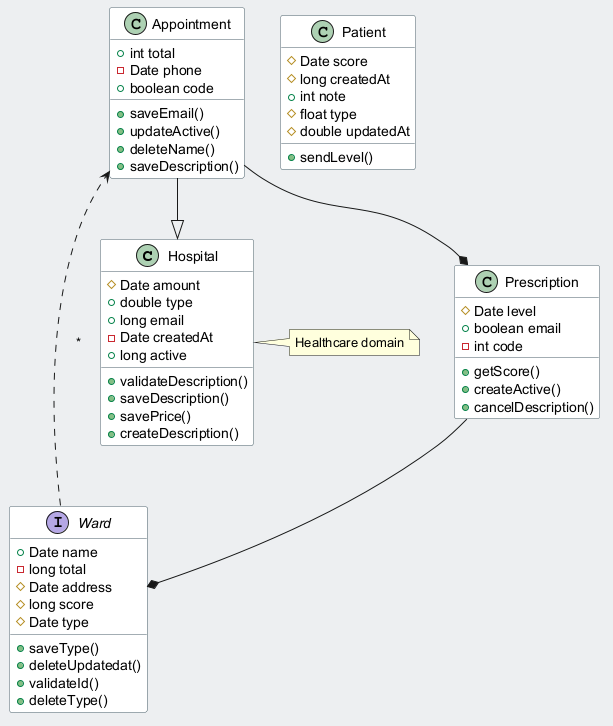

The diagram above was rendered by PlantUML. Its source (embedded in the PNG):
@startuml
skinparam backgroundColor #ECEFF1
skinparam classBackgroundColor #FFFFFF
skinparam classBorderColor #455A64
class Hospital {
  #Date amount
  +double type
  +long email
  -Date createdAt
  +long active
  +validateDescription()
  +saveDescription()
  +savePrice()
  +createDescription()
}
interface Ward {
  +Date name
  -long total
  #Date address
  #long score
  #Date type
  +saveType()
  +deleteUpdatedat()
  +validateId()
  +deleteType()
}
class Appointment {
  +int total
  -Date phone
  +boolean code
  +saveEmail()
  +updateActive()
  +deleteName()
  +saveDescription()
}
class Prescription {
  #Date level
  +boolean email
  -int code
  +getScore()
  +createActive()
  +cancelDescription()
}
class Patient {
  #Date score
  #long createdAt
  +int note
  #float type
  #double updatedAt
  +sendLevel()
}
Prescription --* Ward
Appointment --|> Hospital
Ward ..> Appointment : "*"
Appointment --* Prescription
note right of Hospital : Healthcare domain
@enduml